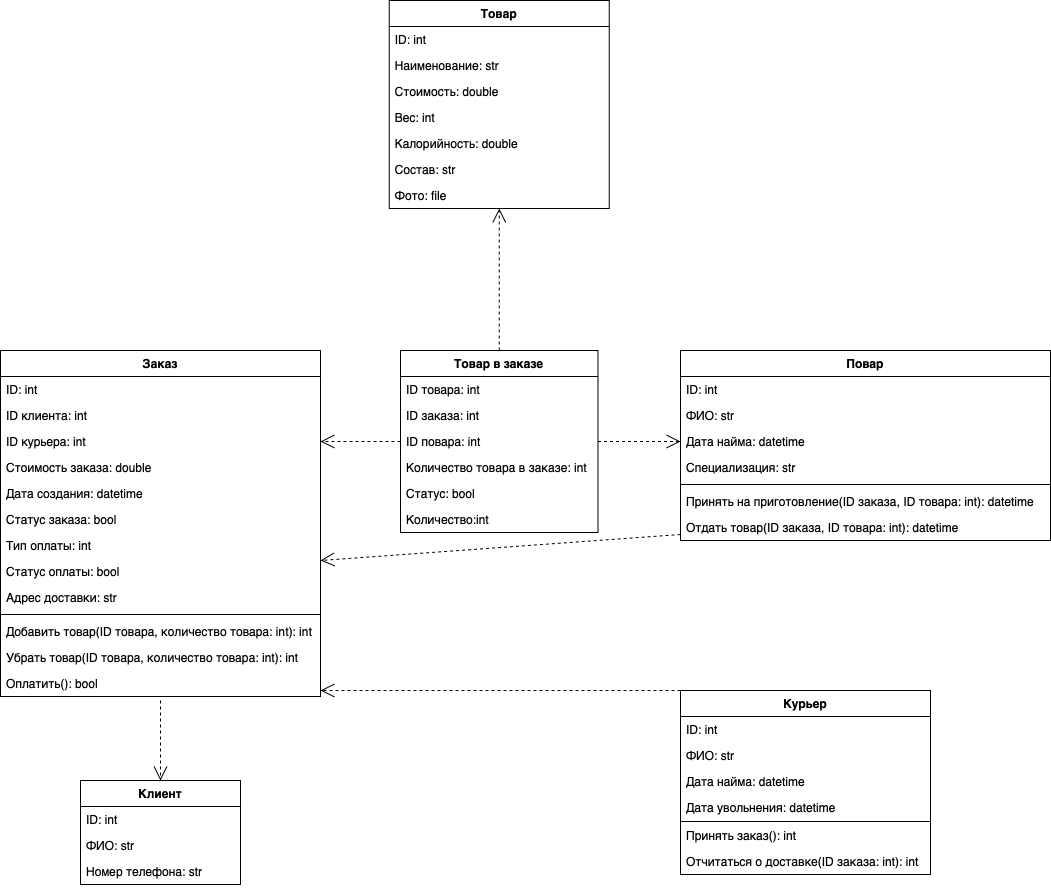

The diagram above was exported from draw.io. Its source (the exported page's mxGraphModel, read from the mxfile embedded in the PNG):
<mxGraphModel dx="1395" dy="935" grid="1" gridSize="10" guides="1" tooltips="1" connect="1" arrows="1" fold="1" page="1" pageScale="1" pageWidth="827" pageHeight="1169" math="0" shadow="0">
  <root>
    <mxCell id="WIyWlLk6GJQsqaUBKTNV-0" />
    <mxCell id="WIyWlLk6GJQsqaUBKTNV-1" parent="WIyWlLk6GJQsqaUBKTNV-0" />
    <mxCell id="zkfFHV4jXpPFQw0GAbJ--0" value="Заказ" style="swimlane;fontStyle=1;align=center;verticalAlign=top;childLayout=stackLayout;horizontal=1;startSize=26;horizontalStack=0;resizeParent=1;resizeLast=0;collapsible=1;marginBottom=0;rounded=0;shadow=0;strokeWidth=1;" parent="WIyWlLk6GJQsqaUBKTNV-1" vertex="1">
      <mxGeometry x="40" y="610" width="320" height="346" as="geometry">
        <mxRectangle x="230" y="140" width="160" height="26" as="alternateBounds" />
      </mxGeometry>
    </mxCell>
    <mxCell id="Mr5PR1qzccMuYCkn2UAj-22" value="ID: int" style="text;strokeColor=none;fillColor=none;align=left;verticalAlign=top;spacingLeft=4;spacingRight=4;overflow=hidden;rotatable=0;points=[[0,0.5],[1,0.5]];portConstraint=eastwest;" parent="zkfFHV4jXpPFQw0GAbJ--0" vertex="1">
      <mxGeometry y="26" width="320" height="26" as="geometry" />
    </mxCell>
    <mxCell id="Mr5PR1qzccMuYCkn2UAj-43" value="ID клиента: int" style="text;strokeColor=none;fillColor=none;align=left;verticalAlign=top;spacingLeft=4;spacingRight=4;overflow=hidden;rotatable=0;points=[[0,0.5],[1,0.5]];portConstraint=eastwest;" parent="zkfFHV4jXpPFQw0GAbJ--0" vertex="1">
      <mxGeometry y="52" width="320" height="26" as="geometry" />
    </mxCell>
    <mxCell id="Mr5PR1qzccMuYCkn2UAj-44" value="ID курьера: int" style="text;strokeColor=none;fillColor=none;align=left;verticalAlign=top;spacingLeft=4;spacingRight=4;overflow=hidden;rotatable=0;points=[[0,0.5],[1,0.5]];portConstraint=eastwest;" parent="zkfFHV4jXpPFQw0GAbJ--0" vertex="1">
      <mxGeometry y="78" width="320" height="26" as="geometry" />
    </mxCell>
    <mxCell id="zkfFHV4jXpPFQw0GAbJ--2" value="Стоимость заказа: double" style="text;align=left;verticalAlign=top;spacingLeft=4;spacingRight=4;overflow=hidden;rotatable=0;points=[[0,0.5],[1,0.5]];portConstraint=eastwest;rounded=0;shadow=0;html=0;" parent="zkfFHV4jXpPFQw0GAbJ--0" vertex="1">
      <mxGeometry y="104" width="320" height="26" as="geometry" />
    </mxCell>
    <mxCell id="Mr5PR1qzccMuYCkn2UAj-42" value="Дата создания: datetime" style="text;align=left;verticalAlign=top;spacingLeft=4;spacingRight=4;overflow=hidden;rotatable=0;points=[[0,0.5],[1,0.5]];portConstraint=eastwest;" parent="zkfFHV4jXpPFQw0GAbJ--0" vertex="1">
      <mxGeometry y="130" width="320" height="26" as="geometry" />
    </mxCell>
    <mxCell id="Mr5PR1qzccMuYCkn2UAj-45" value="Статус заказа: bool" style="text;strokeColor=none;fillColor=none;align=left;verticalAlign=top;spacingLeft=4;spacingRight=4;overflow=hidden;rotatable=0;points=[[0,0.5],[1,0.5]];portConstraint=eastwest;" parent="zkfFHV4jXpPFQw0GAbJ--0" vertex="1">
      <mxGeometry y="156" width="320" height="26" as="geometry" />
    </mxCell>
    <mxCell id="Mr5PR1qzccMuYCkn2UAj-46" value="Тип оплаты: int" style="text;strokeColor=none;fillColor=none;align=left;verticalAlign=top;spacingLeft=4;spacingRight=4;overflow=hidden;rotatable=0;points=[[0,0.5],[1,0.5]];portConstraint=eastwest;" parent="zkfFHV4jXpPFQw0GAbJ--0" vertex="1">
      <mxGeometry y="182" width="320" height="26" as="geometry" />
    </mxCell>
    <mxCell id="Mr5PR1qzccMuYCkn2UAj-47" value="Статус оплаты: bool" style="text;strokeColor=none;fillColor=none;align=left;verticalAlign=top;spacingLeft=4;spacingRight=4;overflow=hidden;rotatable=0;points=[[0,0.5],[1,0.5]];portConstraint=eastwest;" parent="zkfFHV4jXpPFQw0GAbJ--0" vertex="1">
      <mxGeometry y="208" width="320" height="26" as="geometry" />
    </mxCell>
    <mxCell id="Mr5PR1qzccMuYCkn2UAj-41" value="Адрес доставки: str" style="text;align=left;verticalAlign=top;spacingLeft=4;spacingRight=4;overflow=hidden;rotatable=0;points=[[0,0.5],[1,0.5]];portConstraint=eastwest;" parent="zkfFHV4jXpPFQw0GAbJ--0" vertex="1">
      <mxGeometry y="234" width="320" height="26" as="geometry" />
    </mxCell>
    <mxCell id="zkfFHV4jXpPFQw0GAbJ--4" value="" style="line;html=1;strokeWidth=1;align=left;verticalAlign=middle;spacingTop=-1;spacingLeft=3;spacingRight=3;rotatable=0;labelPosition=right;points=[];portConstraint=eastwest;" parent="zkfFHV4jXpPFQw0GAbJ--0" vertex="1">
      <mxGeometry y="260" width="320" height="8" as="geometry" />
    </mxCell>
    <mxCell id="zkfFHV4jXpPFQw0GAbJ--5" value="Добавить товар(ID товара, количество товара: int): int" style="text;align=left;verticalAlign=top;spacingLeft=4;spacingRight=4;overflow=hidden;rotatable=0;points=[[0,0.5],[1,0.5]];portConstraint=eastwest;" parent="zkfFHV4jXpPFQw0GAbJ--0" vertex="1">
      <mxGeometry y="268" width="320" height="26" as="geometry" />
    </mxCell>
    <mxCell id="Mr5PR1qzccMuYCkn2UAj-48" value="Убрать товар(ID товара, количество товара: int): int" style="text;align=left;verticalAlign=top;spacingLeft=4;spacingRight=4;overflow=hidden;rotatable=0;points=[[0,0.5],[1,0.5]];portConstraint=eastwest;" parent="zkfFHV4jXpPFQw0GAbJ--0" vertex="1">
      <mxGeometry y="294" width="320" height="26" as="geometry" />
    </mxCell>
    <mxCell id="Mr5PR1qzccMuYCkn2UAj-49" value="Оплатить(): bool" style="text;align=left;verticalAlign=top;spacingLeft=4;spacingRight=4;overflow=hidden;rotatable=0;points=[[0,0.5],[1,0.5]];portConstraint=eastwest;" parent="zkfFHV4jXpPFQw0GAbJ--0" vertex="1">
      <mxGeometry y="320" width="320" height="26" as="geometry" />
    </mxCell>
    <mxCell id="zkfFHV4jXpPFQw0GAbJ--13" value="Клиент" style="swimlane;fontStyle=1;align=center;verticalAlign=top;childLayout=stackLayout;horizontal=1;startSize=26;horizontalStack=0;resizeParent=1;resizeLast=0;collapsible=1;marginBottom=0;rounded=0;shadow=0;strokeWidth=1;" parent="WIyWlLk6GJQsqaUBKTNV-1" vertex="1">
      <mxGeometry x="120" y="1040" width="160" height="104" as="geometry">
        <mxRectangle x="340" y="380" width="170" height="26" as="alternateBounds" />
      </mxGeometry>
    </mxCell>
    <mxCell id="Mr5PR1qzccMuYCkn2UAj-19" value="ID: int" style="text;strokeColor=none;fillColor=none;align=left;verticalAlign=top;spacingLeft=4;spacingRight=4;overflow=hidden;rotatable=0;points=[[0,0.5],[1,0.5]];portConstraint=eastwest;" parent="zkfFHV4jXpPFQw0GAbJ--13" vertex="1">
      <mxGeometry y="26" width="160" height="26" as="geometry" />
    </mxCell>
    <mxCell id="zkfFHV4jXpPFQw0GAbJ--14" value="ФИО: str" style="text;align=left;verticalAlign=top;spacingLeft=4;spacingRight=4;overflow=hidden;rotatable=0;points=[[0,0.5],[1,0.5]];portConstraint=eastwest;" parent="zkfFHV4jXpPFQw0GAbJ--13" vertex="1">
      <mxGeometry y="52" width="160" height="26" as="geometry" />
    </mxCell>
    <mxCell id="MxAimyNi0SbxHSUxZfJY-3" value="Номер телефона: str" style="text;align=left;verticalAlign=top;spacingLeft=4;spacingRight=4;overflow=hidden;rotatable=0;points=[[0,0.5],[1,0.5]];portConstraint=eastwest;" parent="zkfFHV4jXpPFQw0GAbJ--13" vertex="1">
      <mxGeometry y="78" width="160" height="26" as="geometry" />
    </mxCell>
    <mxCell id="Mr5PR1qzccMuYCkn2UAj-1" value="Повар" style="swimlane;fontStyle=1;align=center;verticalAlign=top;childLayout=stackLayout;horizontal=1;startSize=26;horizontalStack=0;resizeParent=1;resizeParentMax=0;resizeLast=0;collapsible=1;marginBottom=0;" parent="WIyWlLk6GJQsqaUBKTNV-1" vertex="1">
      <mxGeometry x="720" y="610" width="370" height="190" as="geometry" />
    </mxCell>
    <mxCell id="Mr5PR1qzccMuYCkn2UAj-21" value="ID: int" style="text;strokeColor=none;fillColor=none;align=left;verticalAlign=top;spacingLeft=4;spacingRight=4;overflow=hidden;rotatable=0;points=[[0,0.5],[1,0.5]];portConstraint=eastwest;" parent="Mr5PR1qzccMuYCkn2UAj-1" vertex="1">
      <mxGeometry y="26" width="370" height="26" as="geometry" />
    </mxCell>
    <mxCell id="Mr5PR1qzccMuYCkn2UAj-24" value="ФИО: str" style="text;strokeColor=none;fillColor=none;align=left;verticalAlign=top;spacingLeft=4;spacingRight=4;overflow=hidden;rotatable=0;points=[[0,0.5],[1,0.5]];portConstraint=eastwest;" parent="Mr5PR1qzccMuYCkn2UAj-1" vertex="1">
      <mxGeometry y="52" width="370" height="26" as="geometry" />
    </mxCell>
    <mxCell id="Mr5PR1qzccMuYCkn2UAj-25" value="Дата найма: datetime " style="text;strokeColor=none;fillColor=none;align=left;verticalAlign=top;spacingLeft=4;spacingRight=4;overflow=hidden;rotatable=0;points=[[0,0.5],[1,0.5]];portConstraint=eastwest;" parent="Mr5PR1qzccMuYCkn2UAj-1" vertex="1">
      <mxGeometry y="78" width="370" height="26" as="geometry" />
    </mxCell>
    <mxCell id="Mr5PR1qzccMuYCkn2UAj-2" value="Специализация: str" style="text;strokeColor=none;fillColor=none;align=left;verticalAlign=top;spacingLeft=4;spacingRight=4;overflow=hidden;rotatable=0;points=[[0,0.5],[1,0.5]];portConstraint=eastwest;" parent="Mr5PR1qzccMuYCkn2UAj-1" vertex="1">
      <mxGeometry y="104" width="370" height="26" as="geometry" />
    </mxCell>
    <mxCell id="Mr5PR1qzccMuYCkn2UAj-3" value="" style="line;strokeWidth=1;fillColor=none;align=left;verticalAlign=middle;spacingTop=-1;spacingLeft=3;spacingRight=3;rotatable=0;labelPosition=right;points=[];portConstraint=eastwest;strokeColor=inherit;" parent="Mr5PR1qzccMuYCkn2UAj-1" vertex="1">
      <mxGeometry y="130" width="370" height="8" as="geometry" />
    </mxCell>
    <mxCell id="Mr5PR1qzccMuYCkn2UAj-4" value="Принять на приготовление(ID заказа, ID товара: int): datetime" style="text;strokeColor=none;fillColor=none;align=left;verticalAlign=top;spacingLeft=4;spacingRight=4;overflow=hidden;rotatable=0;points=[[0,0.5],[1,0.5]];portConstraint=eastwest;" parent="Mr5PR1qzccMuYCkn2UAj-1" vertex="1">
      <mxGeometry y="138" width="370" height="26" as="geometry" />
    </mxCell>
    <mxCell id="Mr5PR1qzccMuYCkn2UAj-51" value="Отдать товар(ID заказа, ID товара: int): datetime" style="text;strokeColor=none;fillColor=none;align=left;verticalAlign=top;spacingLeft=4;spacingRight=4;overflow=hidden;rotatable=0;points=[[0,0.5],[1,0.5]];portConstraint=eastwest;" parent="Mr5PR1qzccMuYCkn2UAj-1" vertex="1">
      <mxGeometry y="164" width="370" height="26" as="geometry" />
    </mxCell>
    <mxCell id="Mr5PR1qzccMuYCkn2UAj-5" value="Товар" style="swimlane;fontStyle=1;align=center;verticalAlign=top;childLayout=stackLayout;horizontal=1;startSize=26;horizontalStack=0;resizeParent=1;resizeParentMax=0;resizeLast=0;collapsible=1;marginBottom=0;" parent="WIyWlLk6GJQsqaUBKTNV-1" vertex="1">
      <mxGeometry x="428.75" y="260" width="220" height="208" as="geometry" />
    </mxCell>
    <mxCell id="Mr5PR1qzccMuYCkn2UAj-20" value="ID: int" style="text;strokeColor=none;fillColor=none;align=left;verticalAlign=top;spacingLeft=4;spacingRight=4;overflow=hidden;rotatable=0;points=[[0,0.5],[1,0.5]];portConstraint=eastwest;" parent="Mr5PR1qzccMuYCkn2UAj-5" vertex="1">
      <mxGeometry y="26" width="220" height="26" as="geometry" />
    </mxCell>
    <mxCell id="Mr5PR1qzccMuYCkn2UAj-6" value="Наименование: str" style="text;strokeColor=none;fillColor=none;align=left;verticalAlign=top;spacingLeft=4;spacingRight=4;overflow=hidden;rotatable=0;points=[[0,0.5],[1,0.5]];portConstraint=eastwest;" parent="Mr5PR1qzccMuYCkn2UAj-5" vertex="1">
      <mxGeometry y="52" width="220" height="26" as="geometry" />
    </mxCell>
    <mxCell id="Mr5PR1qzccMuYCkn2UAj-27" value="Стоимость: double" style="text;strokeColor=none;fillColor=none;align=left;verticalAlign=top;spacingLeft=4;spacingRight=4;overflow=hidden;rotatable=0;points=[[0,0.5],[1,0.5]];portConstraint=eastwest;" parent="Mr5PR1qzccMuYCkn2UAj-5" vertex="1">
      <mxGeometry y="78" width="220" height="26" as="geometry" />
    </mxCell>
    <mxCell id="Mr5PR1qzccMuYCkn2UAj-28" value="Вес: int" style="text;strokeColor=none;fillColor=none;align=left;verticalAlign=top;spacingLeft=4;spacingRight=4;overflow=hidden;rotatable=0;points=[[0,0.5],[1,0.5]];portConstraint=eastwest;" parent="Mr5PR1qzccMuYCkn2UAj-5" vertex="1">
      <mxGeometry y="104" width="220" height="26" as="geometry" />
    </mxCell>
    <mxCell id="Mr5PR1qzccMuYCkn2UAj-29" value="Калорийность: double" style="text;strokeColor=none;fillColor=none;align=left;verticalAlign=top;spacingLeft=4;spacingRight=4;overflow=hidden;rotatable=0;points=[[0,0.5],[1,0.5]];portConstraint=eastwest;" parent="Mr5PR1qzccMuYCkn2UAj-5" vertex="1">
      <mxGeometry y="130" width="220" height="26" as="geometry" />
    </mxCell>
    <mxCell id="Mr5PR1qzccMuYCkn2UAj-30" value="Состав: str" style="text;strokeColor=none;fillColor=none;align=left;verticalAlign=top;spacingLeft=4;spacingRight=4;overflow=hidden;rotatable=0;points=[[0,0.5],[1,0.5]];portConstraint=eastwest;" parent="Mr5PR1qzccMuYCkn2UAj-5" vertex="1">
      <mxGeometry y="156" width="220" height="26" as="geometry" />
    </mxCell>
    <mxCell id="Mr5PR1qzccMuYCkn2UAj-33" value="Фото: file" style="text;strokeColor=none;fillColor=none;align=left;verticalAlign=top;spacingLeft=4;spacingRight=4;overflow=hidden;rotatable=0;points=[[0,0.5],[1,0.5]];portConstraint=eastwest;" parent="Mr5PR1qzccMuYCkn2UAj-5" vertex="1">
      <mxGeometry y="182" width="220" height="26" as="geometry" />
    </mxCell>
    <mxCell id="Mr5PR1qzccMuYCkn2UAj-9" value="Курьер" style="swimlane;fontStyle=1;align=center;verticalAlign=top;childLayout=stackLayout;horizontal=1;startSize=26;horizontalStack=0;resizeParent=1;resizeParentMax=0;resizeLast=0;collapsible=1;marginBottom=0;" parent="WIyWlLk6GJQsqaUBKTNV-1" vertex="1">
      <mxGeometry x="720" y="950" width="250" height="184" as="geometry" />
    </mxCell>
    <mxCell id="Mr5PR1qzccMuYCkn2UAj-18" value="ID: int" style="text;strokeColor=none;fillColor=none;align=left;verticalAlign=top;spacingLeft=4;spacingRight=4;overflow=hidden;rotatable=0;points=[[0,0.5],[1,0.5]];portConstraint=eastwest;" parent="Mr5PR1qzccMuYCkn2UAj-9" vertex="1">
      <mxGeometry y="26" width="250" height="26" as="geometry" />
    </mxCell>
    <mxCell id="Mr5PR1qzccMuYCkn2UAj-13" value="ФИО: str" style="text;strokeColor=none;fillColor=none;align=left;verticalAlign=top;spacingLeft=4;spacingRight=4;overflow=hidden;rotatable=0;points=[[0,0.5],[1,0.5]];portConstraint=eastwest;" parent="Mr5PR1qzccMuYCkn2UAj-9" vertex="1">
      <mxGeometry y="52" width="250" height="26" as="geometry" />
    </mxCell>
    <mxCell id="Mr5PR1qzccMuYCkn2UAj-10" value="Дата найма: datetime " style="text;strokeColor=none;fillColor=none;align=left;verticalAlign=top;spacingLeft=4;spacingRight=4;overflow=hidden;rotatable=0;points=[[0,0.5],[1,0.5]];portConstraint=eastwest;" parent="Mr5PR1qzccMuYCkn2UAj-9" vertex="1">
      <mxGeometry y="78" width="250" height="26" as="geometry" />
    </mxCell>
    <mxCell id="Mr5PR1qzccMuYCkn2UAj-16" value="Дата увольнения: datetime" style="text;strokeColor=none;fillColor=none;align=left;verticalAlign=top;spacingLeft=4;spacingRight=4;overflow=hidden;rotatable=0;points=[[0,0.5],[1,0.5]];portConstraint=eastwest;" parent="Mr5PR1qzccMuYCkn2UAj-9" vertex="1">
      <mxGeometry y="104" width="250" height="26" as="geometry" />
    </mxCell>
    <mxCell id="Mr5PR1qzccMuYCkn2UAj-11" value="" style="line;strokeWidth=1;fillColor=none;align=left;verticalAlign=middle;spacingTop=-1;spacingLeft=3;spacingRight=3;rotatable=0;labelPosition=right;points=[];portConstraint=eastwest;strokeColor=inherit;" parent="Mr5PR1qzccMuYCkn2UAj-9" vertex="1">
      <mxGeometry y="130" width="250" height="2" as="geometry" />
    </mxCell>
    <mxCell id="Mr5PR1qzccMuYCkn2UAj-12" value="Принять заказ(): int" style="text;strokeColor=none;fillColor=none;align=left;verticalAlign=top;spacingLeft=4;spacingRight=4;overflow=hidden;rotatable=0;points=[[0,0.5],[1,0.5]];portConstraint=eastwest;" parent="Mr5PR1qzccMuYCkn2UAj-9" vertex="1">
      <mxGeometry y="132" width="250" height="26" as="geometry" />
    </mxCell>
    <mxCell id="Mr5PR1qzccMuYCkn2UAj-17" value="Отчитаться о доставке(ID заказа: int): int" style="text;strokeColor=none;fillColor=none;align=left;verticalAlign=top;spacingLeft=4;spacingRight=4;overflow=hidden;rotatable=0;points=[[0,0.5],[1,0.5]];portConstraint=eastwest;" parent="Mr5PR1qzccMuYCkn2UAj-9" vertex="1">
      <mxGeometry y="158" width="250" height="26" as="geometry" />
    </mxCell>
    <mxCell id="Mr5PR1qzccMuYCkn2UAj-34" value="Товар в заказе" style="swimlane;fontStyle=1;align=center;verticalAlign=top;childLayout=stackLayout;horizontal=1;startSize=26;horizontalStack=0;resizeParent=1;resizeParentMax=0;resizeLast=0;collapsible=1;marginBottom=0;" parent="WIyWlLk6GJQsqaUBKTNV-1" vertex="1">
      <mxGeometry x="440" y="610" width="197.5" height="182" as="geometry">
        <mxRectangle x="440" y="610" width="130" height="30" as="alternateBounds" />
      </mxGeometry>
    </mxCell>
    <mxCell id="Mr5PR1qzccMuYCkn2UAj-38" value="ID товара: int" style="text;strokeColor=none;fillColor=none;align=left;verticalAlign=top;spacingLeft=4;spacingRight=4;overflow=hidden;rotatable=0;points=[[0,0.5],[1,0.5]];portConstraint=eastwest;" parent="Mr5PR1qzccMuYCkn2UAj-34" vertex="1">
      <mxGeometry y="26" width="197.5" height="26" as="geometry" />
    </mxCell>
    <mxCell id="Mr5PR1qzccMuYCkn2UAj-39" value="ID заказа: int" style="text;strokeColor=none;fillColor=none;align=left;verticalAlign=top;spacingLeft=4;spacingRight=4;overflow=hidden;rotatable=0;points=[[0,0.5],[1,0.5]];portConstraint=eastwest;" parent="Mr5PR1qzccMuYCkn2UAj-34" vertex="1">
      <mxGeometry y="52" width="197.5" height="26" as="geometry" />
    </mxCell>
    <mxCell id="Mr5PR1qzccMuYCkn2UAj-35" value="ID повара: int" style="text;strokeColor=none;fillColor=none;align=left;verticalAlign=top;spacingLeft=4;spacingRight=4;overflow=hidden;rotatable=0;points=[[0,0.5],[1,0.5]];portConstraint=eastwest;" parent="Mr5PR1qzccMuYCkn2UAj-34" vertex="1">
      <mxGeometry y="78" width="197.5" height="26" as="geometry" />
    </mxCell>
    <mxCell id="Mr5PR1qzccMuYCkn2UAj-50" value="Количество товара в заказе: int" style="text;strokeColor=none;fillColor=none;align=left;verticalAlign=top;spacingLeft=4;spacingRight=4;overflow=hidden;rotatable=0;points=[[0,0.5],[1,0.5]];portConstraint=eastwest;" parent="Mr5PR1qzccMuYCkn2UAj-34" vertex="1">
      <mxGeometry y="104" width="197.5" height="26" as="geometry" />
    </mxCell>
    <mxCell id="Mr5PR1qzccMuYCkn2UAj-40" value="Статус: bool" style="text;strokeColor=none;fillColor=none;align=left;verticalAlign=top;spacingLeft=4;spacingRight=4;overflow=hidden;rotatable=0;points=[[0,0.5],[1,0.5]];portConstraint=eastwest;" parent="Mr5PR1qzccMuYCkn2UAj-34" vertex="1">
      <mxGeometry y="130" width="197.5" height="26" as="geometry" />
    </mxCell>
    <mxCell id="NlsVByCqGboHrgHkIxTp-8" value="Количество:int" style="text;strokeColor=none;fillColor=none;align=left;verticalAlign=top;spacingLeft=4;spacingRight=4;overflow=hidden;rotatable=0;points=[[0,0.5],[1,0.5]];portConstraint=eastwest;" vertex="1" parent="Mr5PR1qzccMuYCkn2UAj-34">
      <mxGeometry y="156" width="197.5" height="26" as="geometry" />
    </mxCell>
    <mxCell id="Mr5PR1qzccMuYCkn2UAj-52" value="" style="endArrow=open;endSize=12;dashed=1;html=1;rounded=0;exitX=1;exitY=0.5;exitDx=0;exitDy=0;entryX=0;entryY=0.5;entryDx=0;entryDy=0;" parent="WIyWlLk6GJQsqaUBKTNV-1" source="Mr5PR1qzccMuYCkn2UAj-35" target="Mr5PR1qzccMuYCkn2UAj-25" edge="1">
      <mxGeometry x="-0.2121" width="160" relative="1" as="geometry">
        <mxPoint x="400" y="780" as="sourcePoint" />
        <mxPoint x="560" y="780" as="targetPoint" />
        <mxPoint as="offset" />
      </mxGeometry>
    </mxCell>
    <mxCell id="Mr5PR1qzccMuYCkn2UAj-53" value="" style="endArrow=open;endSize=12;dashed=1;html=1;rounded=0;exitX=0.5;exitY=0;exitDx=0;exitDy=0;" parent="WIyWlLk6GJQsqaUBKTNV-1" source="Mr5PR1qzccMuYCkn2UAj-34" target="Mr5PR1qzccMuYCkn2UAj-33" edge="1">
      <mxGeometry x="-0.2121" width="160" relative="1" as="geometry">
        <mxPoint x="647.5" y="711" as="sourcePoint" />
        <mxPoint x="730" y="711" as="targetPoint" />
        <mxPoint as="offset" />
      </mxGeometry>
    </mxCell>
    <mxCell id="Mr5PR1qzccMuYCkn2UAj-54" value="" style="endArrow=open;endSize=12;dashed=1;html=1;rounded=0;exitX=0;exitY=0.5;exitDx=0;exitDy=0;entryX=1;entryY=0.5;entryDx=0;entryDy=0;" parent="WIyWlLk6GJQsqaUBKTNV-1" source="Mr5PR1qzccMuYCkn2UAj-35" target="Mr5PR1qzccMuYCkn2UAj-44" edge="1">
      <mxGeometry x="-0.2121" width="160" relative="1" as="geometry">
        <mxPoint x="657.5" y="721" as="sourcePoint" />
        <mxPoint x="740" y="721" as="targetPoint" />
        <mxPoint as="offset" />
      </mxGeometry>
    </mxCell>
    <mxCell id="Mr5PR1qzccMuYCkn2UAj-55" value="" style="endArrow=open;endSize=12;dashed=1;html=1;rounded=0;exitX=0;exitY=0;exitDx=0;exitDy=0;" parent="WIyWlLk6GJQsqaUBKTNV-1" source="Mr5PR1qzccMuYCkn2UAj-9" edge="1">
      <mxGeometry x="-0.2121" width="160" relative="1" as="geometry">
        <mxPoint x="667.5" y="731" as="sourcePoint" />
        <mxPoint x="360" y="950" as="targetPoint" />
        <mxPoint as="offset" />
      </mxGeometry>
    </mxCell>
    <mxCell id="Mr5PR1qzccMuYCkn2UAj-56" value="" style="endArrow=open;endSize=12;dashed=1;html=1;rounded=0;exitX=0;exitY=0.769;exitDx=0;exitDy=0;exitPerimeter=0;" parent="WIyWlLk6GJQsqaUBKTNV-1" source="Mr5PR1qzccMuYCkn2UAj-51" edge="1">
      <mxGeometry x="-0.2121" width="160" relative="1" as="geometry">
        <mxPoint x="660" y="850" as="sourcePoint" />
        <mxPoint x="360" y="820" as="targetPoint" />
        <mxPoint as="offset" />
      </mxGeometry>
    </mxCell>
    <mxCell id="Mr5PR1qzccMuYCkn2UAj-57" value="" style="endArrow=open;endSize=12;dashed=1;html=1;rounded=0;entryX=0.5;entryY=0;entryDx=0;entryDy=0;" parent="WIyWlLk6GJQsqaUBKTNV-1" target="zkfFHV4jXpPFQw0GAbJ--13" edge="1">
      <mxGeometry x="-0.2121" width="160" relative="1" as="geometry">
        <mxPoint x="200" y="960" as="sourcePoint" />
        <mxPoint x="770" y="751" as="targetPoint" />
        <mxPoint as="offset" />
      </mxGeometry>
    </mxCell>
  </root>
</mxGraphModel>